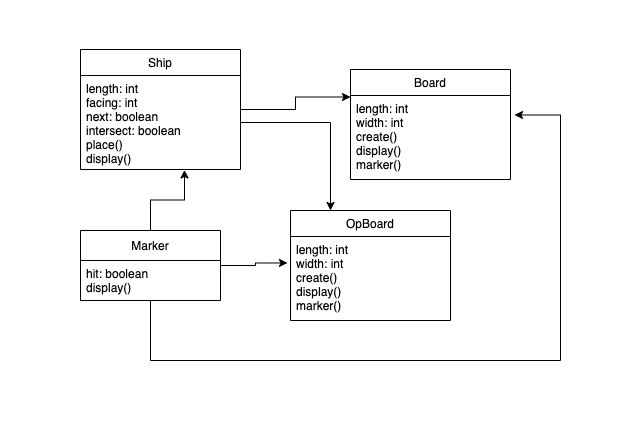

The diagram above was exported from draw.io. Its source (the exported page's mxGraphModel, read from the mxfile embedded in the PNG):
<mxGraphModel dx="955" dy="1000" grid="1" gridSize="10" guides="1" tooltips="1" connect="1" arrows="1" fold="1" page="1" pageScale="1" pageWidth="827" pageHeight="1169" math="0" shadow="0">
  <root>
    <mxCell id="WIyWlLk6GJQsqaUBKTNV-0" />
    <mxCell id="WIyWlLk6GJQsqaUBKTNV-1" parent="WIyWlLk6GJQsqaUBKTNV-0" />
    <mxCell id="KT17QNk-NrXrRy--K30_-20" value="" style="rounded=0;whiteSpace=wrap;html=1;fillColor=default;strokeColor=none;" vertex="1" parent="WIyWlLk6GJQsqaUBKTNV-1">
      <mxGeometry x="100" y="110" width="630" height="431" as="geometry" />
    </mxCell>
    <mxCell id="KT17QNk-NrXrRy--K30_-14" style="edgeStyle=orthogonalEdgeStyle;rounded=0;orthogonalLoop=1;jettySize=auto;html=1;entryX=0;entryY=0.25;entryDx=0;entryDy=0;" edge="1" parent="WIyWlLk6GJQsqaUBKTNV-1" source="zkfFHV4jXpPFQw0GAbJ--6" target="zkfFHV4jXpPFQw0GAbJ--17">
      <mxGeometry relative="1" as="geometry" />
    </mxCell>
    <mxCell id="zkfFHV4jXpPFQw0GAbJ--6" value="Ship" style="swimlane;fontStyle=0;align=center;verticalAlign=top;childLayout=stackLayout;horizontal=1;startSize=26;horizontalStack=0;resizeParent=1;resizeLast=0;collapsible=1;marginBottom=0;rounded=0;shadow=0;strokeWidth=1;" parent="WIyWlLk6GJQsqaUBKTNV-1" vertex="1">
      <mxGeometry x="180" y="159" width="160" height="120" as="geometry">
        <mxRectangle x="130" y="380" width="160" height="26" as="alternateBounds" />
      </mxGeometry>
    </mxCell>
    <mxCell id="zkfFHV4jXpPFQw0GAbJ--7" value="length: int&#10;facing: int&#10;next: boolean&#10;intersect: boolean&#10;place()&#10;display()" style="text;align=left;verticalAlign=top;spacingLeft=4;spacingRight=4;overflow=hidden;rotatable=0;points=[[0,0.5],[1,0.5]];portConstraint=eastwest;" parent="zkfFHV4jXpPFQw0GAbJ--6" vertex="1">
      <mxGeometry y="26" width="160" height="94" as="geometry" />
    </mxCell>
    <mxCell id="zkfFHV4jXpPFQw0GAbJ--17" value="Board" style="swimlane;fontStyle=0;align=center;verticalAlign=top;childLayout=stackLayout;horizontal=1;startSize=26;horizontalStack=0;resizeParent=1;resizeLast=0;collapsible=1;marginBottom=0;rounded=0;shadow=0;strokeWidth=1;" parent="WIyWlLk6GJQsqaUBKTNV-1" vertex="1">
      <mxGeometry x="450" y="179" width="160" height="110" as="geometry">
        <mxRectangle x="550" y="140" width="160" height="26" as="alternateBounds" />
      </mxGeometry>
    </mxCell>
    <mxCell id="zkfFHV4jXpPFQw0GAbJ--22" value="length: int&#10;width: int&#10;create()&#10;display()&#10;marker()" style="text;align=left;verticalAlign=top;spacingLeft=4;spacingRight=4;overflow=hidden;rotatable=0;points=[[0,0.5],[1,0.5]];portConstraint=eastwest;rounded=0;shadow=0;html=0;" parent="zkfFHV4jXpPFQw0GAbJ--17" vertex="1">
      <mxGeometry y="26" width="160" height="84" as="geometry" />
    </mxCell>
    <mxCell id="KT17QNk-NrXrRy--K30_-17" style="edgeStyle=orthogonalEdgeStyle;rounded=0;orthogonalLoop=1;jettySize=auto;html=1;entryX=0.65;entryY=1.005;entryDx=0;entryDy=0;entryPerimeter=0;" edge="1" parent="WIyWlLk6GJQsqaUBKTNV-1" source="KT17QNk-NrXrRy--K30_-0" target="zkfFHV4jXpPFQw0GAbJ--7">
      <mxGeometry relative="1" as="geometry" />
    </mxCell>
    <mxCell id="KT17QNk-NrXrRy--K30_-18" style="edgeStyle=orthogonalEdgeStyle;rounded=0;orthogonalLoop=1;jettySize=auto;html=1;entryX=-0.019;entryY=0.315;entryDx=0;entryDy=0;entryPerimeter=0;" edge="1" parent="WIyWlLk6GJQsqaUBKTNV-1" source="KT17QNk-NrXrRy--K30_-0" target="KT17QNk-NrXrRy--K30_-11">
      <mxGeometry relative="1" as="geometry" />
    </mxCell>
    <mxCell id="KT17QNk-NrXrRy--K30_-0" value="Marker" style="swimlane;fontStyle=0;childLayout=stackLayout;horizontal=1;startSize=30;horizontalStack=0;resizeParent=1;resizeParentMax=0;resizeLast=0;collapsible=1;marginBottom=0;" vertex="1" parent="WIyWlLk6GJQsqaUBKTNV-1">
      <mxGeometry x="180" y="340" width="140" height="70" as="geometry" />
    </mxCell>
    <mxCell id="KT17QNk-NrXrRy--K30_-1" value="hit: boolean&#10;display()" style="text;strokeColor=none;fillColor=none;align=left;verticalAlign=middle;spacingLeft=4;spacingRight=4;overflow=hidden;points=[[0,0.5],[1,0.5]];portConstraint=eastwest;rotatable=0;" vertex="1" parent="KT17QNk-NrXrRy--K30_-0">
      <mxGeometry y="30" width="140" height="40" as="geometry" />
    </mxCell>
    <mxCell id="KT17QNk-NrXrRy--K30_-10" value="OpBoard" style="swimlane;fontStyle=0;align=center;verticalAlign=top;childLayout=stackLayout;horizontal=1;startSize=26;horizontalStack=0;resizeParent=1;resizeLast=0;collapsible=1;marginBottom=0;rounded=0;shadow=0;strokeWidth=1;" vertex="1" parent="WIyWlLk6GJQsqaUBKTNV-1">
      <mxGeometry x="390" y="320" width="160" height="110" as="geometry">
        <mxRectangle x="550" y="140" width="160" height="26" as="alternateBounds" />
      </mxGeometry>
    </mxCell>
    <mxCell id="KT17QNk-NrXrRy--K30_-11" value="length: int&#10;width: int&#10;create()&#10;display()&#10;marker()" style="text;align=left;verticalAlign=top;spacingLeft=4;spacingRight=4;overflow=hidden;rotatable=0;points=[[0,0.5],[1,0.5]];portConstraint=eastwest;rounded=0;shadow=0;html=0;" vertex="1" parent="KT17QNk-NrXrRy--K30_-10">
      <mxGeometry y="26" width="160" height="84" as="geometry" />
    </mxCell>
    <mxCell id="KT17QNk-NrXrRy--K30_-16" style="edgeStyle=orthogonalEdgeStyle;rounded=0;orthogonalLoop=1;jettySize=auto;html=1;entryX=0.25;entryY=0;entryDx=0;entryDy=0;" edge="1" parent="WIyWlLk6GJQsqaUBKTNV-1" source="zkfFHV4jXpPFQw0GAbJ--7" target="KT17QNk-NrXrRy--K30_-10">
      <mxGeometry relative="1" as="geometry" />
    </mxCell>
    <mxCell id="KT17QNk-NrXrRy--K30_-19" style="edgeStyle=orthogonalEdgeStyle;rounded=0;orthogonalLoop=1;jettySize=auto;html=1;entryX=1.025;entryY=0.232;entryDx=0;entryDy=0;entryPerimeter=0;" edge="1" parent="WIyWlLk6GJQsqaUBKTNV-1" source="KT17QNk-NrXrRy--K30_-1" target="zkfFHV4jXpPFQw0GAbJ--22">
      <mxGeometry relative="1" as="geometry">
        <Array as="points">
          <mxPoint x="250" y="470" />
          <mxPoint x="660" y="470" />
          <mxPoint x="660" y="225" />
        </Array>
      </mxGeometry>
    </mxCell>
  </root>
</mxGraphModel>